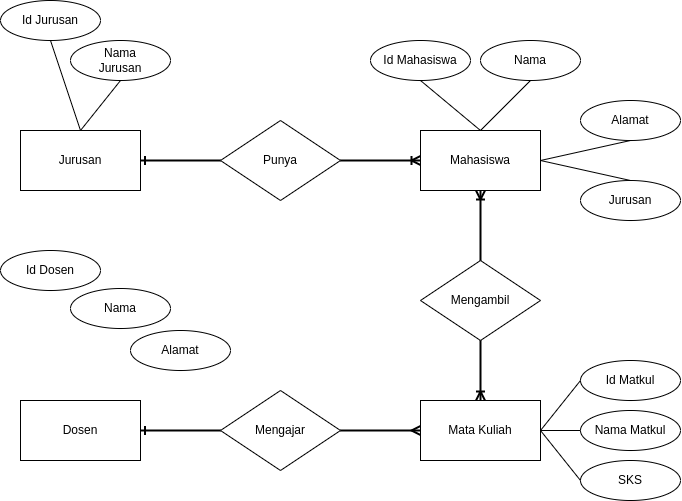

The diagram above was exported from draw.io. Its source (the exported page's mxGraphModel, read from the mxfile embedded in the PNG):
<mxGraphModel dx="1354" dy="659" grid="1" gridSize="10" guides="1" tooltips="1" connect="1" arrows="1" fold="1" page="1" pageScale="1" pageWidth="850" pageHeight="1100" background="#FFFFFF" math="0" shadow="0">
  <root>
    <mxCell id="0" />
    <mxCell id="1" parent="0" />
    <mxCell id="ZIUGLliUnOg5jYDMv7Ld-3" value="Jurusan" style="rounded=0;whiteSpace=wrap;html=1;" vertex="1" parent="1">
      <mxGeometry x="105" y="355" width="120" height="60" as="geometry" />
    </mxCell>
    <mxCell id="ZIUGLliUnOg5jYDMv7Ld-7" value="Mahasiswa" style="rounded=0;whiteSpace=wrap;html=1;" vertex="1" parent="1">
      <mxGeometry x="505" y="355" width="120" height="60" as="geometry" />
    </mxCell>
    <mxCell id="ZIUGLliUnOg5jYDMv7Ld-8" value="Punya" style="rhombus;whiteSpace=wrap;html=1;" vertex="1" parent="1">
      <mxGeometry x="305" y="345" width="120" height="80" as="geometry" />
    </mxCell>
    <mxCell id="ZIUGLliUnOg5jYDMv7Ld-9" value="Mata Kuliah" style="rounded=0;whiteSpace=wrap;html=1;" vertex="1" parent="1">
      <mxGeometry x="505" y="625" width="120" height="60" as="geometry" />
    </mxCell>
    <mxCell id="ZIUGLliUnOg5jYDMv7Ld-10" value="Mengambil" style="rhombus;whiteSpace=wrap;html=1;" vertex="1" parent="1">
      <mxGeometry x="505" y="485" width="120" height="80" as="geometry" />
    </mxCell>
    <mxCell id="ZIUGLliUnOg5jYDMv7Ld-11" value="Dosen" style="rounded=0;whiteSpace=wrap;html=1;" vertex="1" parent="1">
      <mxGeometry x="105" y="625" width="120" height="60" as="geometry" />
    </mxCell>
    <mxCell id="ZIUGLliUnOg5jYDMv7Ld-12" value="Mengajar" style="rhombus;whiteSpace=wrap;html=1;" vertex="1" parent="1">
      <mxGeometry x="305" y="615" width="120" height="80" as="geometry" />
    </mxCell>
    <mxCell id="ZIUGLliUnOg5jYDMv7Ld-16" value="" style="edgeStyle=entityRelationEdgeStyle;fontSize=12;html=1;endArrow=ERone;endFill=1;rounded=0;exitX=0;exitY=0.5;exitDx=0;exitDy=0;strokeWidth=2;entryX=1;entryY=0.5;entryDx=0;entryDy=0;" edge="1" parent="1" source="ZIUGLliUnOg5jYDMv7Ld-8" target="ZIUGLliUnOg5jYDMv7Ld-3">
      <mxGeometry width="100" height="100" relative="1" as="geometry">
        <mxPoint x="405" y="485" as="sourcePoint" />
        <mxPoint x="505" y="385" as="targetPoint" />
      </mxGeometry>
    </mxCell>
    <mxCell id="ZIUGLliUnOg5jYDMv7Ld-21" value="" style="edgeStyle=entityRelationEdgeStyle;fontSize=12;html=1;endArrow=ERoneToMany;rounded=0;strokeWidth=2;entryX=0;entryY=0.5;entryDx=0;entryDy=0;" edge="1" parent="1" source="ZIUGLliUnOg5jYDMv7Ld-8" target="ZIUGLliUnOg5jYDMv7Ld-7">
      <mxGeometry width="100" height="100" relative="1" as="geometry">
        <mxPoint x="545" y="585" as="sourcePoint" />
        <mxPoint x="645" y="485" as="targetPoint" />
      </mxGeometry>
    </mxCell>
    <mxCell id="ZIUGLliUnOg5jYDMv7Ld-22" value="" style="fontSize=12;html=1;endArrow=ERoneToMany;rounded=0;strokeWidth=2;entryX=0.5;entryY=0;entryDx=0;entryDy=0;exitX=0.5;exitY=1;exitDx=0;exitDy=0;" edge="1" parent="1" source="ZIUGLliUnOg5jYDMv7Ld-10" target="ZIUGLliUnOg5jYDMv7Ld-9">
      <mxGeometry width="100" height="100" relative="1" as="geometry">
        <mxPoint x="775" y="285" as="sourcePoint" />
        <mxPoint x="705" y="545" as="targetPoint" />
      </mxGeometry>
    </mxCell>
    <mxCell id="ZIUGLliUnOg5jYDMv7Ld-23" value="" style="fontSize=12;html=1;endArrow=ERoneToMany;rounded=0;strokeWidth=2;entryX=0.5;entryY=1;entryDx=0;entryDy=0;exitX=0.5;exitY=0;exitDx=0;exitDy=0;" edge="1" parent="1" source="ZIUGLliUnOg5jYDMv7Ld-10" target="ZIUGLliUnOg5jYDMv7Ld-7">
      <mxGeometry width="100" height="100" relative="1" as="geometry">
        <mxPoint x="575" y="575" as="sourcePoint" />
        <mxPoint x="575" y="635" as="targetPoint" />
      </mxGeometry>
    </mxCell>
    <mxCell id="ZIUGLliUnOg5jYDMv7Ld-24" value="" style="edgeStyle=entityRelationEdgeStyle;fontSize=12;html=1;endArrow=ERmany;rounded=0;strokeWidth=2;exitX=1;exitY=0.5;exitDx=0;exitDy=0;entryX=0;entryY=0.5;entryDx=0;entryDy=0;" edge="1" parent="1" source="ZIUGLliUnOg5jYDMv7Ld-12" target="ZIUGLliUnOg5jYDMv7Ld-9">
      <mxGeometry width="100" height="100" relative="1" as="geometry">
        <mxPoint x="545" y="585" as="sourcePoint" />
        <mxPoint x="645" y="485" as="targetPoint" />
      </mxGeometry>
    </mxCell>
    <mxCell id="ZIUGLliUnOg5jYDMv7Ld-25" value="" style="edgeStyle=entityRelationEdgeStyle;fontSize=12;html=1;endArrow=ERone;endFill=1;rounded=0;strokeWidth=2;entryX=1;entryY=0.5;entryDx=0;entryDy=0;exitX=0;exitY=0.5;exitDx=0;exitDy=0;" edge="1" parent="1" source="ZIUGLliUnOg5jYDMv7Ld-12" target="ZIUGLliUnOg5jYDMv7Ld-11">
      <mxGeometry width="100" height="100" relative="1" as="geometry">
        <mxPoint x="255" y="485" as="sourcePoint" />
        <mxPoint x="235" y="395" as="targetPoint" />
      </mxGeometry>
    </mxCell>
    <mxCell id="ZIUGLliUnOg5jYDMv7Ld-28" value="Id Jurusan" style="ellipse;whiteSpace=wrap;html=1;align=center;" vertex="1" parent="1">
      <mxGeometry x="85" y="225" width="100" height="40" as="geometry" />
    </mxCell>
    <mxCell id="ZIUGLliUnOg5jYDMv7Ld-29" value="Nama&lt;br&gt;Jurusan" style="ellipse;whiteSpace=wrap;html=1;align=center;" vertex="1" parent="1">
      <mxGeometry x="155" y="265" width="100" height="40" as="geometry" />
    </mxCell>
    <mxCell id="ZIUGLliUnOg5jYDMv7Ld-30" value="Id Mahasiswa" style="ellipse;whiteSpace=wrap;html=1;align=center;" vertex="1" parent="1">
      <mxGeometry x="455" y="265" width="100" height="40" as="geometry" />
    </mxCell>
    <mxCell id="ZIUGLliUnOg5jYDMv7Ld-31" value="Alamat" style="ellipse;whiteSpace=wrap;html=1;align=center;" vertex="1" parent="1">
      <mxGeometry x="665" y="325" width="100" height="40" as="geometry" />
    </mxCell>
    <mxCell id="ZIUGLliUnOg5jYDMv7Ld-32" value="Nama" style="ellipse;whiteSpace=wrap;html=1;align=center;" vertex="1" parent="1">
      <mxGeometry x="565" y="265" width="100" height="40" as="geometry" />
    </mxCell>
    <mxCell id="ZIUGLliUnOg5jYDMv7Ld-33" value="Jurusan" style="ellipse;whiteSpace=wrap;html=1;align=center;" vertex="1" parent="1">
      <mxGeometry x="665" y="405" width="100" height="40" as="geometry" />
    </mxCell>
    <mxCell id="ZIUGLliUnOg5jYDMv7Ld-34" value="Id Matkul" style="ellipse;whiteSpace=wrap;html=1;align=center;" vertex="1" parent="1">
      <mxGeometry x="665" y="585" width="100" height="40" as="geometry" />
    </mxCell>
    <mxCell id="ZIUGLliUnOg5jYDMv7Ld-35" value="Nama Matkul" style="ellipse;whiteSpace=wrap;html=1;align=center;" vertex="1" parent="1">
      <mxGeometry x="665" y="635" width="100" height="40" as="geometry" />
    </mxCell>
    <mxCell id="ZIUGLliUnOg5jYDMv7Ld-36" value="SKS" style="ellipse;whiteSpace=wrap;html=1;align=center;" vertex="1" parent="1">
      <mxGeometry x="665" y="685" width="100" height="40" as="geometry" />
    </mxCell>
    <mxCell id="ZIUGLliUnOg5jYDMv7Ld-39" value="Id Dosen" style="ellipse;whiteSpace=wrap;html=1;align=center;" vertex="1" parent="1">
      <mxGeometry x="85" y="475" width="100" height="40" as="geometry" />
    </mxCell>
    <mxCell id="ZIUGLliUnOg5jYDMv7Ld-40" value="Nama" style="ellipse;whiteSpace=wrap;html=1;align=center;" vertex="1" parent="1">
      <mxGeometry x="155" y="513" width="100" height="40" as="geometry" />
    </mxCell>
    <mxCell id="ZIUGLliUnOg5jYDMv7Ld-41" value="Alamat" style="ellipse;whiteSpace=wrap;html=1;align=center;" vertex="1" parent="1">
      <mxGeometry x="215" y="555" width="100" height="40" as="geometry" />
    </mxCell>
    <mxCell id="ZIUGLliUnOg5jYDMv7Ld-47" value="" style="endArrow=none;html=1;rounded=0;strokeWidth=1;exitX=0.5;exitY=1;exitDx=0;exitDy=0;entryX=0.5;entryY=0;entryDx=0;entryDy=0;" edge="1" parent="1" source="ZIUGLliUnOg5jYDMv7Ld-28" target="ZIUGLliUnOg5jYDMv7Ld-3">
      <mxGeometry relative="1" as="geometry">
        <mxPoint x="245" y="354" as="sourcePoint" />
        <mxPoint x="405" y="354" as="targetPoint" />
      </mxGeometry>
    </mxCell>
    <mxCell id="ZIUGLliUnOg5jYDMv7Ld-48" value="" style="endArrow=none;html=1;rounded=0;strokeWidth=1;exitX=0.5;exitY=1;exitDx=0;exitDy=0;" edge="1" parent="1" source="ZIUGLliUnOg5jYDMv7Ld-29">
      <mxGeometry relative="1" as="geometry">
        <mxPoint x="145" y="275" as="sourcePoint" />
        <mxPoint x="165" y="355" as="targetPoint" />
      </mxGeometry>
    </mxCell>
    <mxCell id="ZIUGLliUnOg5jYDMv7Ld-51" value="" style="endArrow=none;html=1;rounded=0;strokeWidth=1;exitX=0.5;exitY=1;exitDx=0;exitDy=0;entryX=0.5;entryY=0;entryDx=0;entryDy=0;" edge="1" parent="1" target="ZIUGLliUnOg5jYDMv7Ld-7">
      <mxGeometry relative="1" as="geometry">
        <mxPoint x="505" y="305" as="sourcePoint" />
        <mxPoint x="535" y="395" as="targetPoint" />
      </mxGeometry>
    </mxCell>
    <mxCell id="ZIUGLliUnOg5jYDMv7Ld-52" value="" style="endArrow=none;html=1;rounded=0;strokeWidth=1;exitX=0.5;exitY=1;exitDx=0;exitDy=0;entryX=0.5;entryY=0;entryDx=0;entryDy=0;" edge="1" parent="1" source="ZIUGLliUnOg5jYDMv7Ld-32" target="ZIUGLliUnOg5jYDMv7Ld-7">
      <mxGeometry relative="1" as="geometry">
        <mxPoint x="515" y="315" as="sourcePoint" />
        <mxPoint x="575" y="365" as="targetPoint" />
      </mxGeometry>
    </mxCell>
    <mxCell id="ZIUGLliUnOg5jYDMv7Ld-53" value="" style="endArrow=none;html=1;rounded=0;strokeWidth=1;exitX=0.5;exitY=1;exitDx=0;exitDy=0;entryX=1;entryY=0.5;entryDx=0;entryDy=0;" edge="1" parent="1" source="ZIUGLliUnOg5jYDMv7Ld-31" target="ZIUGLliUnOg5jYDMv7Ld-7">
      <mxGeometry relative="1" as="geometry">
        <mxPoint x="625" y="315" as="sourcePoint" />
        <mxPoint x="575" y="365" as="targetPoint" />
      </mxGeometry>
    </mxCell>
    <mxCell id="ZIUGLliUnOg5jYDMv7Ld-54" value="" style="endArrow=none;html=1;rounded=0;strokeWidth=1;exitX=0.5;exitY=0;exitDx=0;exitDy=0;entryX=1;entryY=0.5;entryDx=0;entryDy=0;" edge="1" parent="1" source="ZIUGLliUnOg5jYDMv7Ld-33" target="ZIUGLliUnOg5jYDMv7Ld-7">
      <mxGeometry relative="1" as="geometry">
        <mxPoint x="725" y="375" as="sourcePoint" />
        <mxPoint x="655" y="365" as="targetPoint" />
      </mxGeometry>
    </mxCell>
    <mxCell id="ZIUGLliUnOg5jYDMv7Ld-55" value="" style="endArrow=none;html=1;rounded=0;strokeWidth=1;exitX=0;exitY=0.5;exitDx=0;exitDy=0;entryX=1;entryY=0.5;entryDx=0;entryDy=0;" edge="1" parent="1" source="ZIUGLliUnOg5jYDMv7Ld-34" target="ZIUGLliUnOg5jYDMv7Ld-9">
      <mxGeometry relative="1" as="geometry">
        <mxPoint x="685" y="635" as="sourcePoint" />
        <mxPoint x="595" y="655" as="targetPoint" />
      </mxGeometry>
    </mxCell>
    <mxCell id="ZIUGLliUnOg5jYDMv7Ld-56" value="" style="endArrow=none;html=1;rounded=0;strokeWidth=1;exitX=0;exitY=0.5;exitDx=0;exitDy=0;entryX=1;entryY=0.5;entryDx=0;entryDy=0;" edge="1" parent="1" source="ZIUGLliUnOg5jYDMv7Ld-36" target="ZIUGLliUnOg5jYDMv7Ld-9">
      <mxGeometry relative="1" as="geometry">
        <mxPoint x="675" y="615" as="sourcePoint" />
        <mxPoint x="635" y="665" as="targetPoint" />
      </mxGeometry>
    </mxCell>
    <mxCell id="ZIUGLliUnOg5jYDMv7Ld-57" value="" style="endArrow=none;html=1;rounded=0;strokeWidth=1;exitX=0;exitY=0.5;exitDx=0;exitDy=0;entryX=1;entryY=0.5;entryDx=0;entryDy=0;" edge="1" parent="1" source="ZIUGLliUnOg5jYDMv7Ld-35" target="ZIUGLliUnOg5jYDMv7Ld-9">
      <mxGeometry relative="1" as="geometry">
        <mxPoint x="675" y="715" as="sourcePoint" />
        <mxPoint x="635" y="665" as="targetPoint" />
      </mxGeometry>
    </mxCell>
  </root>
</mxGraphModel>